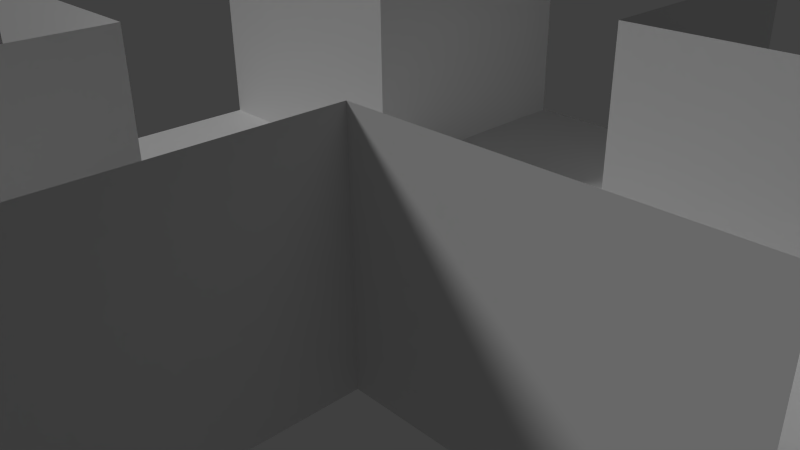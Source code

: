 # Source: test_dungeon_map.blend  (saved by Blender 2.70.0; exported with 4.5.12 LTS)
import bpy
from mathutils import Matrix  # noqa: F401  (used for matrix-valued properties, if any)

bpy.ops.wm.read_factory_settings(use_empty=True)
scene = bpy.context.scene
scene.name = 'Scene'

# ---- collections
col_collection_1 = bpy.data.collections.new('Collection 1'); scene.collection.children.link(col_collection_1)
col_collection_1.hide_render = True
col_collection_1.hide_viewport = True
col_collection_2 = bpy.data.collections.new('Collection 2'); scene.collection.children.link(col_collection_2)
col_collection_3 = bpy.data.collections.new('Collection 3'); scene.collection.children.link(col_collection_3)

# ---- world
world_world = bpy.data.worlds.new('World'); scene.world = world_world
world_world.color = (0.05088, 0.05088, 0.05088)
world_world.use_sun_shadow = False
world_world.sun_shadow_jitter_overblur = 0.0
world_world.cycles.sampling_method = 'MANUAL'
world_world.cycles.sample_map_resolution = 256

# ---- cameras
cam_camera = bpy.data.cameras.new('Camera')
cam_camera.clip_end = 100.0
cam_camera.lens = 35.0
cam_camera.sensor_width = 32.0
cam_camera.sensor_height = 18.0
cam_camera.ortho_scale = 7.314
cam_camera.dof.focus_distance = 0.0
cam_camera.dof.aperture_fstop = 128.0

# ---- lights
light_lamp_002 = bpy.data.lights.new('Lamp.002', 'POINT')
light_lamp_002.transmission_factor = 0.0
light_lamp_002.cutoff_distance = 30.0
light_lamp_002.energy = 100.0
light_lamp_002.shadow_buffer_clip_start = 1.001
light_lamp_002.shadow_soft_size = 0.1
light_lamp_002.shadow_maximum_resolution = 0.006
light_lamp_002.use_absolute_resolution = True
light_lamp_002.cycles.use_multiple_importance_sampling = False
light_lamp_000 = bpy.data.lights.new('Lamp.000', 'SUN')
light_lamp_000.transmission_factor = 0.0
light_lamp_000.cutoff_distance = 30.0
light_lamp_000.angle = 0.1993
light_lamp_000.energy = 1.0
light_lamp_000.shadow_buffer_clip_start = 1.001
light_lamp_000.shadow_soft_size = 0.1
light_lamp_000.shadow_cascade_max_distance = 1000.0
light_lamp_000.cycles.use_multiple_importance_sampling = False

# ---- meshes
me_plane_015 = bpy.data.meshes.new('Plane.015')
me_plane_015.from_pydata([(1.0, -1.0, 0.0), (0.0, -1.0, 0.0), (0.0, 0.0, 0.0), (-5.96e-08, 1.0, 0.0), (-1.0, 1.0, 0.0), (-1.0, 2.0, 0.0), (0.0, 2.0, 0.0), (-1.0, 3.0, 0.0), (1.0, 2.0, 0.0), (1.0, 3.0, 0.0), (5.96e-08, 3.0, 0.0), (-3.0, -5.96e-08, 0.0), (-3.0, 1.0, 0.0), (-2.0, 1.0, 0.0), (-3.0, -1.0, 0.0), (-2.0, -1.192e-07, 0.0), (-2.0, -1.0, 0.0), (-1.0, -1.0, 0.0), (-1.0, -1.192e-07, 0.0), (3.0, -1.192e-07, 0.0), (3.0, -1.0, 0.0), (2.0, -1.0, 0.0), (2.0, -1.192e-07, 0.0), (3.0, 1.0, 0.0), (2.0, 1.0, 0.0), (1.0, 1.0, 0.0), (1.0, -5.96e-08, 0.0), (1.0, -2.0, 0.0), (1.0, -3.0, 0.0), (0.0, -2.0, 0.0), (-1.0, -2.0, 0.0), (-1.0, -3.0, 0.0), (-5.96e-08, -3.0, 0.0)], [], [(3, 6, 5, 4), (18, 15, 16, 17), (19, 22, 21, 20), (32, 29, 30, 31), (0, 26, 2, 1), (26, 25, 3, 2), (6, 10, 7, 5), (6, 3, 25, 8), (10, 6, 8, 9), (11, 15, 13, 12), (15, 18, 4, 13), (15, 11, 14, 16), (22, 26, 0, 21), (22, 19, 23, 24), (26, 22, 24, 25), (2, 3, 4, 18), (1, 2, 18, 17), (1, 29, 27, 0), (29, 32, 28, 27), (29, 1, 17, 30)])
_uv = me_plane_015.uv_layers.new(name='UVMap')
_uv.uv.foreach_set('vector', [0.5, 0.0, 0.75, 0.0, 0.75, 0.25, 0.5, 0.25, 0.5, 0.0, 0.75, 0.0, 0.75, 0.25, 0.5, 0.25, 0.5, 0.0, 0.75, 0.0, 0.75, 0.25, 0.5, 0.25, 0.5, 0.0, 0.75, 0.0, 0.75, 0.25, 0.5, 0.25, 0.25, 0.0, 0.5, 0.0, 0.5, 0.25, 0.25, 0.25, 0.25, 0.0, 0.5, 0.0, 0.5, 0.25, 0.25, 0.25, 0.5, 0.0, 0.75, 0.0, 0.75, 0.25, 0.5, 0.25, 0.5, 0.0, 0.75, 0.0, 0.75, 0.25, 0.5, 0.25, 0.5, 0.0, 0.75, 0.0, 0.75, 0.25, 0.5, 0.25, 0.5, 0.0, 0.75, 0.0, 0.75, 0.25, 0.5, 0.25, 0.5, 0.0, 0.75, 0.0, 0.75, 0.25, 0.5, 0.25, 0.5, 0.0, 0.75, 0.0, 0.75, 0.25, 0.5, 0.25, 0.5, 0.0, 0.75, 0.0, 0.75, 0.25, 0.5, 0.25, 0.5, 0.0, 0.75, 0.0, 0.75, 0.25, 0.5, 0.25, 0.5, 0.0, 0.75, 0.0, 0.75, 0.25, 0.5, 0.25, 0.25, 0.0, 0.5, 0.0, 0.5, 0.25, 0.25, 0.25, 0.25, 0.0, 0.5, 0.0, 0.5, 0.25, 0.25, 0.25, 0.5, 0.0, 0.75, 0.0, 0.75, 0.25, 0.5, 0.25, 0.5, 0.0, 0.75, 0.0, 0.75, 0.25, 0.5, 0.25, 0.5, 0.0, 0.75, 0.0, 0.75, 0.25, 0.5, 0.25])
me_plane_015.use_remesh_preserve_volume = False
me_plane_015.use_remesh_preserve_attributes = False
me_plane_015.use_mirror_vertex_groups = False
me_plane_015.update()
me_cube_010 = bpy.data.meshes.new('Cube.010')
me_cube_010.from_pydata([(2.0, 2.0, 2.0), (4.0, 2.0, 1.0), (2.0, 2.0, 1.0), (6.0, 2.0, 2.0), (4.0, 2.0, 2.0), (6.0, 2.0, 1.0), (-2.0, 2.0, 1.0), (-2.0, 2.0, 2.0), (-6.0, 2.0, 1.0), (-4.0, 2.0, 1.0), (-6.0, 2.0, 2.0), (-4.0, 2.0, 2.0), (4.0, -2.0, 2.0), (6.0, -2.0, 2.0), (4.0, -2.0, 1.0), (6.0, -2.0, 1.0), (-4.0, -2.0, 2.0), (-6.0, -2.0, 2.0), (-6.0, -2.0, 1.0), (-4.0, -2.0, 1.0), (-2.0, -4.0, 2.0), (-2.0, -6.0, 2.0), (-2.0, -4.0, 1.0), (-2.0, -6.0, 1.0), (-2.0, -2.0, 2.0), (-2.0, -2.0, 1.0), (-2.0, 4.0, 2.0), (-2.0, 6.0, 2.0), (-2.0, 6.0, 1.0), (-2.0, 4.0, 1.0), (2.0, 4.0, 2.0), (2.0, 6.0, 2.0), (2.0, 4.0, 1.0), (2.0, 6.0, 1.0), (2.0, -2.0, 2.0), (2.0, -4.0, 1.0), (2.0, -2.0, 1.0), (2.0, -6.0, 2.0), (2.0, -4.0, 2.0), (2.0, -6.0, 1.0)], [], [(11, 10, 8, 9), (12, 13, 15, 14), (20, 21, 23, 22), (30, 31, 33, 32), (4, 0, 2, 1), (3, 4, 1, 5), (7, 11, 9, 6), (34, 12, 14, 36), (16, 24, 25, 19), (17, 16, 19, 18), (24, 20, 22, 25), (26, 7, 6, 29), (27, 26, 29, 28), (0, 30, 32, 2), (38, 34, 36, 35), (37, 38, 35, 39)])
_uv = me_cube_010.uv_layers.new(name='UVMap')
_uv.uv.foreach_set('vector', [0.25, 0.875, 5.001e-05, 0.875, 4.998e-05, 0.75, 0.25, 0.75, 0.25, 0.875, 5.001e-05, 0.875, 4.998e-05, 0.75, 0.25, 0.75, 0.25, 0.875, 5.001e-05, 0.875, 4.998e-05, 0.75, 0.25, 0.75, 0.25, 0.875, 5.001e-05, 0.875, 4.998e-05, 0.75, 0.25, 0.75, 0.25, 0.875, 5.001e-05, 0.875, 4.998e-05, 0.75, 0.25, 0.75, 0.25, 0.875, 5.001e-05, 0.875, 4.998e-05, 0.75, 0.25, 0.75, 0.25, 0.875, 5.001e-05, 0.875, 4.998e-05, 0.75, 0.25, 0.75, 0.25, 0.875, 5.001e-05, 0.875, 4.998e-05, 0.75, 0.25, 0.75, 0.25, 0.875, 5.001e-05, 0.875, 4.998e-05, 0.75, 0.25, 0.75, 0.25, 0.875, 5.001e-05, 0.875, 4.998e-05, 0.75, 0.25, 0.75, 0.25, 0.875, 5.001e-05, 0.875, 4.998e-05, 0.75, 0.25, 0.75, 0.25, 0.875, 5.001e-05, 0.875, 4.998e-05, 0.75, 0.25, 0.75, 0.25, 0.875, 5.001e-05, 0.875, 4.998e-05, 0.75, 0.25, 0.75, 0.25, 0.875, 5.001e-05, 0.875, 4.998e-05, 0.75, 0.25, 0.75, 0.25, 0.875, 5.001e-05, 0.875, 4.998e-05, 0.75, 0.25, 0.75, 0.25, 0.875, 5.001e-05, 0.875, 4.998e-05, 0.75, 0.25, 0.75])
me_cube_010.use_remesh_preserve_volume = False
me_cube_010.use_remesh_preserve_attributes = False
me_cube_010.use_mirror_vertex_groups = False
me_cube_010.update()
me_cube_003 = bpy.data.meshes.new('Cube.003')
me_cube_003.from_pydata([(-4.0, 2.0, -1.0), (-4.0, 2.0, 1.0), (-6.0, 2.0, -1.0), (-2.0, 2.0, -1.0), (-6.0, 2.0, 1.0), (-2.0, 2.0, 1.0), (-2.0, 4.0, -1.0), (-2.0, 4.0, 1.0), (-2.0, 2.0, -1.0), (-2.0, 6.0, -1.0), (-2.0, 2.0, 1.0), (-2.0, 6.0, 1.0), (4.0, -2.0, -1.0), (4.0, -2.0, 1.0), (6.0, -2.0, -1.0), (2.0, -2.0, -1.0), (6.0, -2.0, 1.0), (2.0, -2.0, 1.0), (2.0, -4.0, -1.0), (2.0, -4.0, 1.0), (2.0, -2.0, -1.0), (2.0, -6.0, -1.0), (2.0, -2.0, 1.0), (2.0, -6.0, 1.0), (-2.0, -4.0, -1.0), (-2.0, -4.0, 1.0), (-2.0, -6.0, -1.0), (-2.0, -2.0, -1.0), (-2.0, -6.0, 1.0), (-2.0, -2.0, 1.0), (-4.0, -2.0, -1.0), (-4.0, -2.0, 1.0), (-2.0, -2.0, -1.0), (-6.0, -2.0, -1.0), (-2.0, -2.0, 1.0), (-6.0, -2.0, 1.0), (2.0, 4.0, -1.0), (2.0, 4.0, 1.0), (2.0, 6.0, -1.0), (2.0, 2.0, -1.0), (2.0, 6.0, 1.0), (2.0, 2.0, 1.0), (4.0, 2.0, -1.0), (4.0, 2.0, 1.0), (2.0, 2.0, -1.0), (6.0, 2.0, -1.0), (2.0, 2.0, 1.0), (6.0, 2.0, 1.0)], [], [(5, 1, 0, 3), (1, 4, 2, 0), (11, 7, 6, 9), (7, 10, 8, 6), (17, 13, 12, 15), (13, 16, 14, 12), (23, 19, 18, 21), (19, 22, 20, 18), (29, 25, 24, 27), (25, 28, 26, 24), (35, 31, 30, 33), (31, 34, 32, 30), (41, 37, 36, 39), (37, 40, 38, 36), (47, 43, 42, 45), (43, 46, 44, 42)])
_uv = me_cube_003.uv_layers.new(name='UVMap')
_uv.uv.foreach_set('vector', [0.25, 0.7499, 5.001e-05, 0.7499, 4.995e-05, 0.5, 0.25, 0.5, 0.25, 0.7499, 5.001e-05, 0.7499, 4.995e-05, 0.5, 0.25, 0.5, 0.25, 0.7499, 5.001e-05, 0.7499, 4.995e-05, 0.5, 0.25, 0.5, 0.25, 0.7499, 5.001e-05, 0.7499, 4.995e-05, 0.5, 0.25, 0.5, 0.25, 0.7499, 5.001e-05, 0.7499, 4.995e-05, 0.5, 0.25, 0.5, 0.25, 0.7499, 5.001e-05, 0.7499, 4.995e-05, 0.5, 0.25, 0.5, 0.25, 0.7499, 5.001e-05, 0.7499, 4.995e-05, 0.5, 0.25, 0.5, 0.25, 0.7499, 5.001e-05, 0.7499, 4.995e-05, 0.5, 0.25, 0.5, 0.25, 0.7499, 5.001e-05, 0.7499, 4.995e-05, 0.5, 0.25, 0.5, 0.25, 0.7499, 5.001e-05, 0.7499, 4.995e-05, 0.5, 0.25, 0.5, 0.25, 0.7499, 5.001e-05, 0.7499, 4.995e-05, 0.5, 0.25, 0.5, 0.25, 0.7499, 5.001e-05, 0.7499, 4.995e-05, 0.5, 0.25, 0.5, 0.25, 0.7499, 5.001e-05, 0.7499, 4.995e-05, 0.5, 0.25, 0.5, 0.25, 0.7499, 5.001e-05, 0.7499, 4.995e-05, 0.5, 0.25, 0.5, 0.25, 0.7499, 5.001e-05, 0.7499, 4.995e-05, 0.5, 0.25, 0.5, 0.25, 0.7499, 5.001e-05, 0.7499, 4.995e-05, 0.5, 0.25, 0.5])
me_cube_003.use_remesh_preserve_volume = False
me_cube_003.use_remesh_preserve_attributes = False
me_cube_003.use_mirror_vertex_groups = False
me_cube_003.update()

# ---- objects
ob_lamp_002 = bpy.data.objects.new('Lamp.002', light_lamp_002)
ob_camera = bpy.data.objects.new('Camera', cam_camera)
ob_lamp_000 = bpy.data.objects.new('Lamp.000', light_lamp_000)
ob_road = bpy.data.objects.new('road', me_plane_015)
ob_sign_00 = bpy.data.objects.new('sign_00', me_cube_010)
ob_building_00 = bpy.data.objects.new('building_00', me_cube_003)

# ---- transforms, parenting, visibility, modifiers, constraints
ob_lamp_002.location = (4.076, 1.005, 5.904)
ob_lamp_002.rotation_euler = (0.6503, 0.05522, 1.866)
ob_lamp_002.lock_rotations_4d = False
ob_lamp_002.empty_display_type = 'ARROWS'
ob_lamp_002.color = (0.0, 0.0, 0.0, 0.0)
ob_lamp_002.lineart.crease_threshold = 0.0
ob_camera.location = (7.481, -6.508, 5.344)
ob_camera.rotation_euler = (1.109, 0.01082, 0.8149)
ob_camera.lock_rotations_4d = False
ob_camera.empty_display_type = 'ARROWS'
ob_camera.color = (0.0, 0.0, 0.0, 0.0)
ob_camera.display_type = 'WIRE'
ob_camera.lineart.crease_threshold = 0.0
ob_lamp_000.location = (14.72, 2.541, 14.4)
ob_lamp_000.rotation_euler = (0.0, 0.8727, 3.665)
ob_lamp_000.lock_rotations_4d = False
ob_lamp_000.empty_display_type = 'ARROWS'
ob_lamp_000.color = (0.0, 0.0, 0.0, 0.0)
ob_lamp_000.lineart.crease_threshold = 0.0
ob_road.location = (0.0, 0.0, 0.0)
ob_road.scale = (2.0, 2.0, 2.0)
ob_road.lineart.crease_threshold = 0.0
ob_sign_00.location = (0.0, 0.0, 1.0)
ob_sign_00.lineart.crease_threshold = 0.0
ob_building_00.location = (0.0, 0.0, 1.0)
ob_building_00.lineart.crease_threshold = 0.0

# ---- collection membership
col_collection_1.objects.link(ob_lamp_002)
col_collection_1.objects.link(ob_camera)
col_collection_2.objects.link(ob_lamp_000)
col_collection_2.objects.link(ob_road)
col_collection_3.objects.link(ob_sign_00)
col_collection_3.objects.link(ob_building_00)

# ---- scene / render settings (as saved in the file)
scene.camera = ob_camera
scene.frame_start = 1; scene.frame_end = 250; scene.frame_set(1)
scene.render.engine = 'BLENDER_EEVEE_NEXT'
scene.render.image_settings.compression = 90
scene.render.resolution_percentage = 50
scene.render.dither_intensity = 0.0
scene.cycles.use_denoising = False
scene.cycles.samples = 10
scene.cycles.sampling_pattern = 'TABULATED_SOBOL'
scene.cycles.light_sampling_threshold = 0.0
scene.cycles.use_adaptive_sampling = False
scene.cycles.use_light_tree = False
scene.cycles.blur_glossy = 0.0
scene.cycles.volume_bounces = 1
scene.cycles.pixel_filter_type = 'GAUSSIAN'
scene.cycles.sample_clamp_indirect = 0.0
scene.view_settings.view_transform = 'Standard'
bpy.context.view_layer.update()
